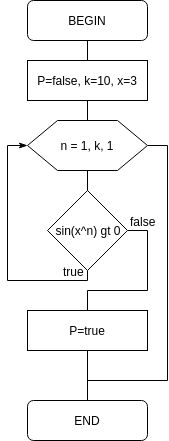

The diagram above was exported from draw.io. Its source (the exported page's mxGraphModel, read from the mxfile embedded in the PNG):
<mxGraphModel dx="864" dy="410" grid="1" gridSize="10" guides="1" tooltips="1" connect="1" arrows="1" fold="1" page="1" pageScale="1" pageWidth="850" pageHeight="1100" background="#ffffff" math="0" shadow="0">
  <root>
    <mxCell id="0" />
    <mxCell id="1" parent="0" />
    <mxCell id="24" style="edgeStyle=orthogonalEdgeStyle;rounded=0;html=1;endArrow=none;endFill=0;jettySize=auto;orthogonalLoop=1;" parent="1" source="3" target="9" edge="1">
      <mxGeometry relative="1" as="geometry" />
    </mxCell>
    <mxCell id="3" value="BEGIN" style="rounded=1;whiteSpace=wrap;html=1;" parent="1" vertex="1">
      <mxGeometry x="210" y="100" width="120" height="40" as="geometry" />
    </mxCell>
    <mxCell id="23" style="edgeStyle=orthogonalEdgeStyle;rounded=0;html=1;entryX=0.5;entryY=0;endArrow=none;endFill=0;jettySize=auto;orthogonalLoop=1;" parent="1" source="9" target="10" edge="1">
      <mxGeometry relative="1" as="geometry" />
    </mxCell>
    <mxCell id="9" value="P=false, k=10, x=3" style="whiteSpace=wrap;html=1;" parent="1" vertex="1">
      <mxGeometry x="210" y="160" width="120" height="40" as="geometry" />
    </mxCell>
    <mxCell id="16" style="edgeStyle=orthogonalEdgeStyle;rounded=0;html=1;entryX=0.5;entryY=0;jettySize=auto;orthogonalLoop=1;endArrow=none;endFill=0;" parent="1" source="10" target="12" edge="1">
      <mxGeometry relative="1" as="geometry" />
    </mxCell>
    <mxCell id="21" style="edgeStyle=orthogonalEdgeStyle;rounded=0;html=1;entryX=0.5;entryY=0;endArrow=none;endFill=0;jettySize=auto;orthogonalLoop=1;exitX=1;exitY=0.5;" parent="1" source="10" target="19" edge="1">
      <mxGeometry relative="1" as="geometry">
        <Array as="points">
          <mxPoint x="350" y="245" />
          <mxPoint x="350" y="480" />
          <mxPoint x="270" y="480" />
        </Array>
      </mxGeometry>
    </mxCell>
    <mxCell id="10" value="n = 1, k, 1" style="shape=hexagon;perimeter=hexagonPerimeter;whiteSpace=wrap;html=1;" parent="1" vertex="1">
      <mxGeometry x="210" y="220" width="120" height="50" as="geometry" />
    </mxCell>
    <mxCell id="25" style="edgeStyle=orthogonalEdgeStyle;rounded=0;html=1;entryX=0;entryY=0.5;endArrow=classicThin;endFill=1;jettySize=auto;orthogonalLoop=1;exitX=0.5;exitY=1;" parent="1" source="12" target="10" edge="1">
      <mxGeometry relative="1" as="geometry">
        <Array as="points">
          <mxPoint x="270" y="380" />
          <mxPoint x="190" y="380" />
          <mxPoint x="190" y="245" />
        </Array>
      </mxGeometry>
    </mxCell>
    <mxCell id="26" value="true" style="text;html=1;resizable=0;points=[];align=center;verticalAlign=middle;labelBackgroundColor=#ffffff;" parent="25" vertex="1" connectable="0">
      <mxGeometry x="-0.5849" y="1" relative="1" as="geometry">
        <mxPoint x="27" y="-11" as="offset" />
      </mxGeometry>
    </mxCell>
    <mxCell id="27" style="edgeStyle=orthogonalEdgeStyle;rounded=0;html=1;entryX=0.5;entryY=0;endArrow=none;endFill=0;jettySize=auto;orthogonalLoop=1;exitX=1;exitY=0.5;" parent="1" source="12" target="18" edge="1">
      <mxGeometry relative="1" as="geometry">
        <Array as="points">
          <mxPoint x="330" y="330" />
          <mxPoint x="330" y="390" />
          <mxPoint x="270" y="390" />
        </Array>
      </mxGeometry>
    </mxCell>
    <mxCell id="28" value="false" style="text;html=1;resizable=0;points=[];align=center;verticalAlign=middle;labelBackgroundColor=#ffffff;" parent="27" vertex="1" connectable="0">
      <mxGeometry x="-0.75" y="-13" relative="1" as="geometry">
        <mxPoint x="8" y="-10" as="offset" />
      </mxGeometry>
    </mxCell>
    <mxCell id="12" value="sin(x^n) gt 0" style="rhombus;whiteSpace=wrap;html=1;" parent="1" vertex="1">
      <mxGeometry x="230" y="290" width="80" height="80" as="geometry" />
    </mxCell>
    <mxCell id="20" style="edgeStyle=orthogonalEdgeStyle;rounded=0;html=1;endArrow=none;endFill=0;jettySize=auto;orthogonalLoop=1;" parent="1" source="18" target="19" edge="1">
      <mxGeometry relative="1" as="geometry" />
    </mxCell>
    <mxCell id="18" value="P=true" style="whiteSpace=wrap;html=1;" parent="1" vertex="1">
      <mxGeometry x="210" y="410" width="120" height="40" as="geometry" />
    </mxCell>
    <mxCell id="19" value="END" style="rounded=1;whiteSpace=wrap;html=1;" parent="1" vertex="1">
      <mxGeometry x="210" y="500" width="120" height="40" as="geometry" />
    </mxCell>
  </root>
</mxGraphModel>